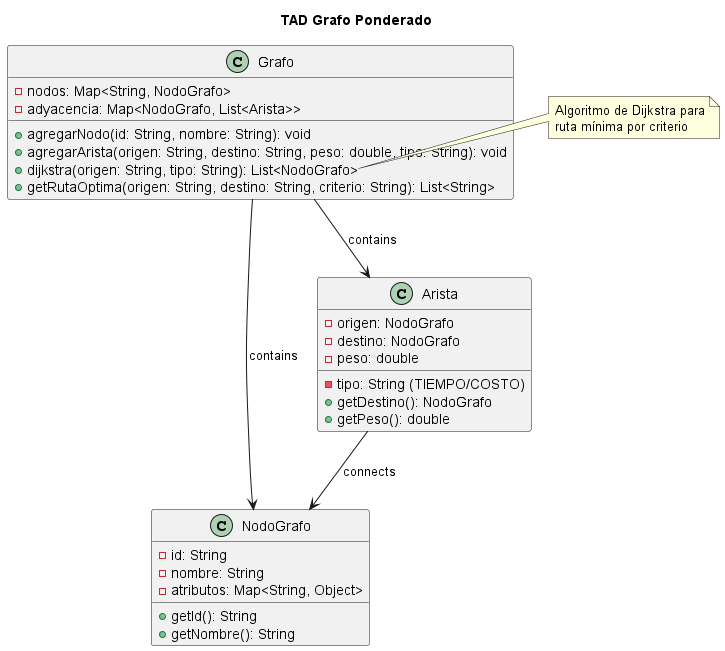

The diagram above was rendered by PlantUML. Its source (embedded in the PNG):
@startuml
title TAD Grafo Ponderado

class NodoGrafo {
  - id: String
  - nombre: String
  - atributos: Map<String, Object>
  + getId(): String
  + getNombre(): String
}

class Arista {
  - origen: NodoGrafo
  - destino: NodoGrafo
  - peso: double
  - tipo: String (TIEMPO/COSTO)
  + getDestino(): NodoGrafo
  + getPeso(): double
}

class Grafo {
  - nodos: Map<String, NodoGrafo>
  - adyacencia: Map<NodoGrafo, List<Arista>>
  + agregarNodo(id: String, nombre: String): void
  + agregarArista(origen: String, destino: String, peso: double, tipo: String): void
  + dijkstra(origen: String, tipo: String): List<NodoGrafo>
  + getRutaOptima(origen: String, destino: String, criterio: String): List<String>
}

Grafo --> NodoGrafo : contains
Grafo --> Arista : contains
Arista --> NodoGrafo : connects

note right of Grafo::dijkstra
  Algoritmo de Dijkstra para
  ruta mínima por criterio
end note
@enduml